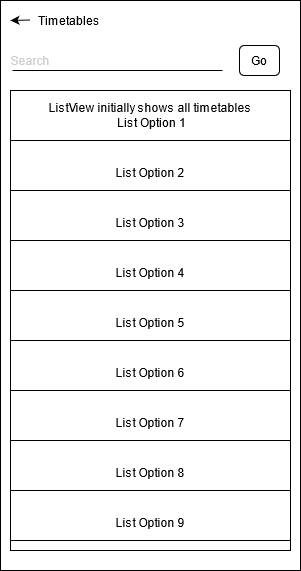

The diagram above was exported from draw.io. Its source (the exported page's mxGraphModel, read from the mxfile embedded in the PNG):
<mxGraphModel dx="1422" dy="752" grid="1" gridSize="10" guides="1" tooltips="1" connect="1" arrows="1" fold="1" page="1" pageScale="1" pageWidth="827" pageHeight="1169" math="0" shadow="0">
  <root>
    <mxCell id="0" />
    <mxCell id="1" parent="0" />
    <mxCell id="kDTFW4WQ2RzG6N50xbJw-2" value="" style="rounded=0;whiteSpace=wrap;html=1;" parent="1" vertex="1">
      <mxGeometry x="170" y="80" width="300" height="570" as="geometry" />
    </mxCell>
    <mxCell id="kDTFW4WQ2RzG6N50xbJw-3" value="Timetables" style="text;html=1;strokeColor=none;fillColor=none;align=center;verticalAlign=middle;whiteSpace=wrap;rounded=0;" parent="1" vertex="1">
      <mxGeometry x="219" y="90" width="40" height="20" as="geometry" />
    </mxCell>
    <mxCell id="kDTFW4WQ2RzG6N50xbJw-5" value="" style="endArrow=none;html=1;" parent="1" edge="1">
      <mxGeometry width="50" height="50" relative="1" as="geometry">
        <mxPoint x="392" y="150" as="sourcePoint" />
        <mxPoint x="182" y="150" as="targetPoint" />
      </mxGeometry>
    </mxCell>
    <mxCell id="kDTFW4WQ2RzG6N50xbJw-7" value="Search" style="text;html=1;strokeColor=none;fillColor=none;align=center;verticalAlign=middle;whiteSpace=wrap;rounded=0;fontColor=#CCCCCC;" parent="1" vertex="1">
      <mxGeometry x="180" y="130" width="40" height="20" as="geometry" />
    </mxCell>
    <mxCell id="kDTFW4WQ2RzG6N50xbJw-9" value="Go" style="rounded=1;whiteSpace=wrap;html=1;" parent="1" vertex="1">
      <mxGeometry x="409" y="125" width="40" height="30" as="geometry" />
    </mxCell>
    <mxCell id="kDTFW4WQ2RzG6N50xbJw-10" value="" style="rounded=0;whiteSpace=wrap;html=1;fontColor=#000000;" parent="1" vertex="1">
      <mxGeometry x="180" y="170" width="280" height="460" as="geometry" />
    </mxCell>
    <mxCell id="kDTFW4WQ2RzG6N50xbJw-11" value="&lt;div&gt;ListView initially shows all timetables&lt;/div&gt;&lt;div&gt;&amp;nbsp;List Option 1&lt;/div&gt;" style="rounded=0;whiteSpace=wrap;html=1;fontColor=#000000;" parent="1" vertex="1">
      <mxGeometry x="180" y="170" width="280" height="50" as="geometry" />
    </mxCell>
    <mxCell id="kDTFW4WQ2RzG6N50xbJw-12" value="&lt;br&gt;List Option 2" style="rounded=0;whiteSpace=wrap;html=1;fontColor=#000000;" parent="1" vertex="1">
      <mxGeometry x="180" y="220" width="280" height="50" as="geometry" />
    </mxCell>
    <mxCell id="kDTFW4WQ2RzG6N50xbJw-13" value="&lt;br&gt;List Option 3" style="rounded=0;whiteSpace=wrap;html=1;fontColor=#000000;" parent="1" vertex="1">
      <mxGeometry x="180" y="270" width="280" height="50" as="geometry" />
    </mxCell>
    <mxCell id="kDTFW4WQ2RzG6N50xbJw-14" value="&lt;br&gt;List Option 4" style="rounded=0;whiteSpace=wrap;html=1;fontColor=#000000;" parent="1" vertex="1">
      <mxGeometry x="180" y="320" width="280" height="50" as="geometry" />
    </mxCell>
    <mxCell id="kDTFW4WQ2RzG6N50xbJw-15" value="&lt;br&gt;List Option 5" style="rounded=0;whiteSpace=wrap;html=1;fontColor=#000000;" parent="1" vertex="1">
      <mxGeometry x="180" y="370" width="280" height="50" as="geometry" />
    </mxCell>
    <mxCell id="kDTFW4WQ2RzG6N50xbJw-16" value="&lt;br&gt;List Option 6" style="rounded=0;whiteSpace=wrap;html=1;fontColor=#000000;" parent="1" vertex="1">
      <mxGeometry x="180" y="420" width="280" height="50" as="geometry" />
    </mxCell>
    <mxCell id="kDTFW4WQ2RzG6N50xbJw-17" value="&lt;br&gt;List Option 7" style="rounded=0;whiteSpace=wrap;html=1;fontColor=#000000;" parent="1" vertex="1">
      <mxGeometry x="180" y="470" width="280" height="50" as="geometry" />
    </mxCell>
    <mxCell id="kDTFW4WQ2RzG6N50xbJw-18" value="&lt;br&gt;List Option 8" style="rounded=0;whiteSpace=wrap;html=1;fontColor=#000000;" parent="1" vertex="1">
      <mxGeometry x="180" y="520" width="280" height="50" as="geometry" />
    </mxCell>
    <mxCell id="kDTFW4WQ2RzG6N50xbJw-19" value="&lt;br&gt;List Option 9" style="rounded=0;whiteSpace=wrap;html=1;fontColor=#000000;" parent="1" vertex="1">
      <mxGeometry x="180" y="570" width="280" height="50" as="geometry" />
    </mxCell>
    <mxCell id="2jYKy34tYoIn98LFEuSw-1" value="" style="endArrow=classic;html=1;" edge="1" parent="1">
      <mxGeometry width="50" height="50" relative="1" as="geometry">
        <mxPoint x="200" y="99.5" as="sourcePoint" />
        <mxPoint x="180" y="100" as="targetPoint" />
      </mxGeometry>
    </mxCell>
  </root>
</mxGraphModel>